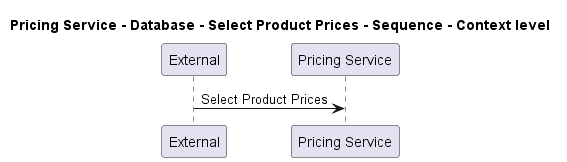

The diagram above was rendered by PlantUML. Its source (embedded in the PNG):
@startuml
!pragma layout smetana

title Pricing Service - Database - Select Product Prices - Sequence - Context level

participant "External" as C4InterFlow.SoftwareSystems.ExternalSystem
participant "Pricing Service" as ECommercePlatform.SoftwareSystems.PricingService

C4InterFlow.SoftwareSystems.ExternalSystem -> ECommercePlatform.SoftwareSystems.PricingService : Select Product Prices


@enduml